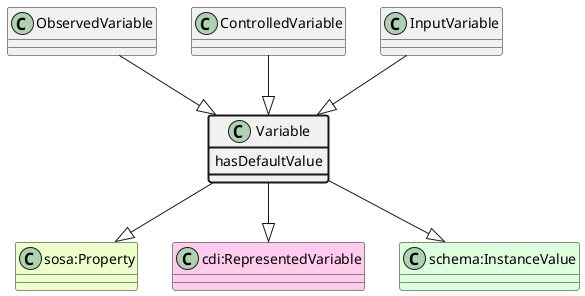

The diagram above was rendered by PlantUML. Its source (embedded in the PNG):
@startuml
class Variable  #line.bold
class "sosa:Property" #EEFFCC 
Variable --|> "sosa:Property"
class "cdi:RepresentedVariable" #FFCCEE 
Variable --|> "cdi:RepresentedVariable"
class "schema:InstanceValue" #DDFFDD 
Variable --|> "schema:InstanceValue"
class Variable #line.bold {
    hasDefaultValue
}
class ObservedVariable 
ObservedVariable --|> Variable
class ControlledVariable 
ControlledVariable --|> Variable
class InputVariable 
InputVariable --|> Variable
@enduml